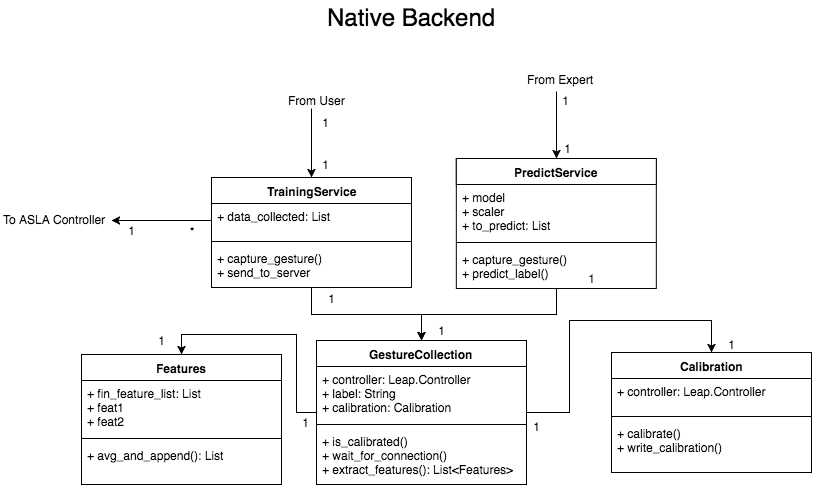

The diagram above was exported from draw.io. Its source (the exported page's mxGraphModel, read from the mxfile embedded in the PNG):
<mxGraphModel dx="1255" dy="648" grid="1" gridSize="10" guides="1" tooltips="1" connect="1" arrows="1" fold="1" page="1" pageScale="1" pageWidth="850" pageHeight="600" background="#ffffff" math="0" shadow="0">
  <root>
    <mxCell id="0" />
    <mxCell id="1" parent="0" />
    <mxCell id="2" style="edgeStyle=orthogonalEdgeStyle;rounded=0;html=1;exitX=0.5;exitY=1;jettySize=auto;orthogonalLoop=1;" edge="1" target="10" parent="1">
      <mxGeometry x="319" y="137" as="geometry">
        <mxPoint x="319" y="137" as="sourcePoint" />
      </mxGeometry>
    </mxCell>
    <mxCell id="3" style="edgeStyle=orthogonalEdgeStyle;rounded=0;html=1;entryX=0.5;entryY=0;jettySize=auto;orthogonalLoop=1;" edge="1" source="5" target="23" parent="1">
      <mxGeometry x="534" y="349" as="geometry" />
    </mxCell>
    <mxCell id="4" style="edgeStyle=orthogonalEdgeStyle;rounded=0;html=1;entryX=0.5;entryY=0;jettySize=auto;orthogonalLoop=1;" edge="1" source="5" target="19" parent="1">
      <mxGeometry x="189" y="363" as="geometry" />
    </mxCell>
    <mxCell id="5" value="GestureCollection" style="swimlane;html=1;fontStyle=1;align=center;verticalAlign=top;childLayout=stackLayout;horizontal=1;startSize=26;horizontalStack=0;resizeParent=1;resizeLast=0;collapsible=1;marginBottom=0;swimlaneFillColor=#ffffff;" vertex="1" parent="1">
      <mxGeometry x="324" y="369" width="210" height="144" as="geometry" />
    </mxCell>
    <mxCell id="6" value="+&amp;nbsp;&lt;span&gt;controller: Leap.Controller&lt;/span&gt;&lt;div&gt;&lt;div&gt;&lt;span&gt;+ label: String&lt;/span&gt;&lt;br&gt;&lt;/div&gt;&lt;/div&gt;&lt;div&gt;&lt;span&gt;+ calibration: Calibration&lt;/span&gt;&lt;/div&gt;&lt;div&gt;&lt;span&gt;&lt;br&gt;&lt;/span&gt;&lt;/div&gt;&lt;div&gt;&lt;br&gt;&lt;/div&gt;" style="text;html=1;strokeColor=none;fillColor=none;align=left;verticalAlign=top;spacingLeft=4;spacingRight=4;whiteSpace=wrap;overflow=hidden;rotatable=0;points=[[0,0.5],[1,0.5]];portConstraint=eastwest;rounded=1;" vertex="1" parent="5">
      <mxGeometry y="26" width="210" height="54" as="geometry" />
    </mxCell>
    <mxCell id="7" value="" style="line;html=1;strokeWidth=1;fillColor=none;align=left;verticalAlign=middle;spacingTop=-1;spacingLeft=3;spacingRight=3;rotatable=0;labelPosition=right;points=[];portConstraint=eastwest;" vertex="1" parent="5">
      <mxGeometry y="80" width="210" height="8" as="geometry" />
    </mxCell>
    <mxCell id="8" value="&lt;div&gt;+ is_calibrated()&lt;/div&gt;&lt;div&gt;+ wait_for_connection()&lt;/div&gt;&lt;div&gt;+ extract_features(): List&amp;lt;Features&amp;gt;&lt;/div&gt;" style="text;html=1;strokeColor=none;fillColor=none;align=left;verticalAlign=top;spacingLeft=4;spacingRight=4;whiteSpace=wrap;overflow=hidden;rotatable=0;points=[[0,0.5],[1,0.5]];portConstraint=eastwest;" vertex="1" parent="5">
      <mxGeometry y="88" width="210" height="52" as="geometry" />
    </mxCell>
    <mxCell id="9" style="edgeStyle=orthogonalEdgeStyle;rounded=0;html=1;entryX=0.5;entryY=0;jettySize=auto;orthogonalLoop=1;" edge="1" source="10" target="5" parent="1">
      <mxGeometry x="319" y="316" as="geometry" />
    </mxCell>
    <mxCell id="10" value="TrainingService" style="swimlane;html=1;fontStyle=1;align=center;verticalAlign=top;childLayout=stackLayout;horizontal=1;startSize=26;horizontalStack=0;resizeParent=1;resizeLast=0;collapsible=1;marginBottom=0;swimlaneFillColor=#ffffff;" vertex="1" parent="1">
      <mxGeometry x="219" y="206" width="200" height="110" as="geometry" />
    </mxCell>
    <mxCell id="11" value="+&amp;nbsp;&lt;span&gt;data_collected: List&lt;/span&gt;" style="text;html=1;strokeColor=none;fillColor=none;align=left;verticalAlign=top;spacingLeft=4;spacingRight=4;whiteSpace=wrap;overflow=hidden;rotatable=0;points=[[0,0.5],[1,0.5]];portConstraint=eastwest;" vertex="1" parent="10">
      <mxGeometry y="26" width="200" height="34" as="geometry" />
    </mxCell>
    <mxCell id="12" value="" style="line;html=1;strokeWidth=1;fillColor=none;align=left;verticalAlign=middle;spacingTop=-1;spacingLeft=3;spacingRight=3;rotatable=0;labelPosition=right;points=[];portConstraint=eastwest;" vertex="1" parent="10">
      <mxGeometry y="60" width="200" height="8" as="geometry" />
    </mxCell>
    <mxCell id="13" value="&lt;div&gt;+ capture_gesture()&lt;/div&gt;&lt;div&gt;+ send_to_server&lt;/div&gt;" style="text;html=1;strokeColor=none;fillColor=none;align=left;verticalAlign=top;spacingLeft=4;spacingRight=4;whiteSpace=wrap;overflow=hidden;rotatable=0;points=[[0,0.5],[1,0.5]];portConstraint=eastwest;" vertex="1" parent="10">
      <mxGeometry y="68" width="200" height="42" as="geometry" />
    </mxCell>
    <mxCell id="14" style="edgeStyle=orthogonalEdgeStyle;rounded=0;html=1;exitX=0.5;exitY=1;entryX=0.5;entryY=0;jettySize=auto;orthogonalLoop=1;" edge="1" source="15" target="5" parent="1">
      <mxGeometry x="429" y="297" as="geometry">
        <Array as="points">
          <mxPoint x="564" y="343" />
          <mxPoint x="429" y="343" />
        </Array>
      </mxGeometry>
    </mxCell>
    <mxCell id="15" value="PredictService" style="swimlane;html=1;fontStyle=1;align=center;verticalAlign=top;childLayout=stackLayout;horizontal=1;startSize=26;horizontalStack=0;resizeParent=1;resizeLast=0;collapsible=1;marginBottom=0;swimlaneFillColor=#ffffff;" vertex="1" parent="1">
      <mxGeometry x="463.8181817787737" y="187" width="200" height="130" as="geometry" />
    </mxCell>
    <mxCell id="16" value="+&amp;nbsp;&lt;span&gt;model&lt;/span&gt;&lt;div&gt;&lt;span&gt;+ scaler&lt;/span&gt;&lt;/div&gt;&lt;div&gt;&lt;span&gt;+ to_predict: List&lt;/span&gt;&lt;/div&gt;" style="text;html=1;strokeColor=none;fillColor=none;align=left;verticalAlign=top;spacingLeft=4;spacingRight=4;whiteSpace=wrap;overflow=hidden;rotatable=0;points=[[0,0.5],[1,0.5]];portConstraint=eastwest;" vertex="1" parent="15">
      <mxGeometry y="26" width="200" height="54" as="geometry" />
    </mxCell>
    <mxCell id="17" value="" style="line;html=1;strokeWidth=1;fillColor=none;align=left;verticalAlign=middle;spacingTop=-1;spacingLeft=3;spacingRight=3;rotatable=0;labelPosition=right;points=[];portConstraint=eastwest;" vertex="1" parent="15">
      <mxGeometry y="80" width="200" height="8" as="geometry" />
    </mxCell>
    <mxCell id="18" value="&lt;div&gt;+ capture_gesture()&lt;/div&gt;&lt;div&gt;+ predict_label()&lt;/div&gt;" style="text;html=1;strokeColor=none;fillColor=none;align=left;verticalAlign=top;spacingLeft=4;spacingRight=4;whiteSpace=wrap;overflow=hidden;rotatable=0;points=[[0,0.5],[1,0.5]];portConstraint=eastwest;" vertex="1" parent="15">
      <mxGeometry y="88" width="200" height="32" as="geometry" />
    </mxCell>
    <mxCell id="19" value="Features" style="swimlane;html=1;fontStyle=1;align=center;verticalAlign=top;childLayout=stackLayout;horizontal=1;startSize=26;horizontalStack=0;resizeParent=1;resizeLast=0;collapsible=1;marginBottom=0;swimlaneFillColor=#ffffff;" vertex="1" parent="1">
      <mxGeometry x="89" y="383" width="200" height="130" as="geometry" />
    </mxCell>
    <mxCell id="20" value="+ fin_feature_list: List&lt;div&gt;+ feat1&lt;/div&gt;&lt;div&gt;+ feat2&lt;br&gt;&lt;/div&gt;" style="text;html=1;strokeColor=none;fillColor=none;align=left;verticalAlign=top;spacingLeft=4;spacingRight=4;whiteSpace=wrap;overflow=hidden;rotatable=0;points=[[0,0.5],[1,0.5]];portConstraint=eastwest;" vertex="1" parent="19">
      <mxGeometry y="26" width="200" height="54" as="geometry" />
    </mxCell>
    <mxCell id="21" value="" style="line;html=1;strokeWidth=1;fillColor=none;align=left;verticalAlign=middle;spacingTop=-1;spacingLeft=3;spacingRight=3;rotatable=0;labelPosition=right;points=[];portConstraint=eastwest;" vertex="1" parent="19">
      <mxGeometry y="80" width="200" height="8" as="geometry" />
    </mxCell>
    <mxCell id="22" value="&lt;div&gt;+ avg_and_append(): List&lt;/div&gt;" style="text;html=1;strokeColor=none;fillColor=none;align=left;verticalAlign=top;spacingLeft=4;spacingRight=4;whiteSpace=wrap;overflow=hidden;rotatable=0;points=[[0,0.5],[1,0.5]];portConstraint=eastwest;" vertex="1" parent="19">
      <mxGeometry y="88" width="200" height="42" as="geometry" />
    </mxCell>
    <mxCell id="23" value="Calibration" style="swimlane;html=1;fontStyle=1;align=center;verticalAlign=top;childLayout=stackLayout;horizontal=1;startSize=26;horizontalStack=0;resizeParent=1;resizeLast=0;collapsible=1;marginBottom=0;swimlaneFillColor=#ffffff;" vertex="1" parent="1">
      <mxGeometry x="619" y="381" width="200" height="120" as="geometry" />
    </mxCell>
    <mxCell id="24" value="+&amp;nbsp;&lt;span&gt;controller: Leap.Controller&lt;/span&gt;&lt;div&gt;&lt;div&gt;&lt;br&gt;&lt;/div&gt;&lt;/div&gt;&lt;div&gt;&lt;br&gt;&lt;/div&gt;" style="text;html=1;strokeColor=none;fillColor=none;align=left;verticalAlign=top;spacingLeft=4;spacingRight=4;whiteSpace=wrap;overflow=hidden;rotatable=0;points=[[0,0.5],[1,0.5]];portConstraint=eastwest;rounded=1;" vertex="1" parent="23">
      <mxGeometry y="26" width="200" height="34" as="geometry" />
    </mxCell>
    <mxCell id="25" value="" style="line;html=1;strokeWidth=1;fillColor=none;align=left;verticalAlign=middle;spacingTop=-1;spacingLeft=3;spacingRight=3;rotatable=0;labelPosition=right;points=[];portConstraint=eastwest;" vertex="1" parent="23">
      <mxGeometry y="60" width="200" height="8" as="geometry" />
    </mxCell>
    <mxCell id="26" value="&lt;div&gt;+ calibrate()&lt;/div&gt;&lt;div&gt;+ write_calibration()&lt;/div&gt;" style="text;html=1;strokeColor=none;fillColor=none;align=left;verticalAlign=top;spacingLeft=4;spacingRight=4;whiteSpace=wrap;overflow=hidden;rotatable=0;points=[[0,0.5],[1,0.5]];portConstraint=eastwest;" vertex="1" parent="23">
      <mxGeometry y="68" width="200" height="42" as="geometry" />
    </mxCell>
    <mxCell id="27" style="rounded=1;html=1;exitX=0;exitY=0.5;jettySize=auto;orthogonalLoop=1;" edge="1" source="11" parent="1">
      <mxGeometry x="119" y="249" as="geometry">
        <mxPoint x="119" y="249" as="targetPoint" />
      </mxGeometry>
    </mxCell>
    <mxCell id="29" value="*" style="text;html=1;strokeColor=none;fillColor=none;align=center;verticalAlign=middle;whiteSpace=wrap;" vertex="1" parent="1">
      <mxGeometry x="179" y="250" width="40" height="20" as="geometry" />
    </mxCell>
    <mxCell id="30" value="1" style="text;html=1;strokeColor=none;fillColor=none;align=center;verticalAlign=middle;whiteSpace=wrap;" vertex="1" parent="1">
      <mxGeometry x="719" y="363" width="40" height="20" as="geometry" />
    </mxCell>
    <mxCell id="31" value="1" style="text;html=1;strokeColor=none;fillColor=none;align=center;verticalAlign=middle;whiteSpace=wrap;" vertex="1" parent="1">
      <mxGeometry x="429" y="349" width="40" height="20" as="geometry" />
    </mxCell>
    <mxCell id="32" value="1" style="text;html=1;strokeColor=none;fillColor=none;align=center;verticalAlign=middle;whiteSpace=wrap;" vertex="1" parent="1">
      <mxGeometry x="149" y="359" width="40" height="20" as="geometry" />
    </mxCell>
    <mxCell id="33" value="1" style="text;html=1;strokeColor=none;fillColor=none;align=center;verticalAlign=middle;whiteSpace=wrap;" vertex="1" parent="1">
      <mxGeometry x="119" y="249" width="40" height="20" as="geometry" />
    </mxCell>
    <mxCell id="34" value="1" style="text;html=1;strokeColor=none;fillColor=none;align=center;verticalAlign=middle;whiteSpace=wrap;" vertex="1" parent="1">
      <mxGeometry x="319" y="317" width="40" height="20" as="geometry" />
    </mxCell>
    <mxCell id="35" value="1" style="text;html=1;strokeColor=none;fillColor=none;align=center;verticalAlign=middle;whiteSpace=wrap;" vertex="1" parent="1">
      <mxGeometry x="524" y="445" width="40" height="20" as="geometry" />
    </mxCell>
    <mxCell id="36" value="1" style="text;html=1;strokeColor=none;fillColor=none;align=center;verticalAlign=middle;whiteSpace=wrap;" vertex="1" parent="1">
      <mxGeometry x="579" y="297" width="40" height="20" as="geometry" />
    </mxCell>
    <mxCell id="37" value="1" style="text;html=1;strokeColor=none;fillColor=none;align=center;verticalAlign=middle;whiteSpace=wrap;" vertex="1" parent="1">
      <mxGeometry x="293" y="441" width="40" height="20" as="geometry" />
    </mxCell>
    <mxCell id="38" style="edgeStyle=orthogonalEdgeStyle;rounded=0;html=1;exitX=0;exitY=0.75;entryX=0;entryY=0.75;jettySize=auto;orthogonalLoop=1;" edge="1" source="30" target="30" parent="1">
      <mxGeometry x="719" y="378" as="geometry" />
    </mxCell>
    <mxCell id="39" value="1" style="text;html=1;strokeColor=none;fillColor=none;align=center;verticalAlign=middle;whiteSpace=wrap;" vertex="1" parent="1">
      <mxGeometry x="555" y="167" width="40" height="20" as="geometry" />
    </mxCell>
    <mxCell id="40" value="1" style="text;html=1;strokeColor=none;fillColor=none;align=center;verticalAlign=middle;whiteSpace=wrap;" vertex="1" parent="1">
      <mxGeometry x="313" y="183" width="40" height="20" as="geometry" />
    </mxCell>
    <mxCell id="41" value="1" style="text;html=1;strokeColor=none;fillColor=none;align=center;verticalAlign=middle;whiteSpace=wrap;" vertex="1" parent="1">
      <mxGeometry x="313" y="141" width="40" height="20" as="geometry" />
    </mxCell>
    <mxCell id="44" value="To ASLA Controller" style="text;html=1;resizable=0;points=[];autosize=1;align=left;verticalAlign=top;spacingTop=-4;" vertex="1" parent="1">
      <mxGeometry x="9" y="239" width="120" height="20" as="geometry" />
    </mxCell>
    <mxCell id="45" value="From User" style="text;html=1;resizable=0;points=[];autosize=1;align=left;verticalAlign=top;spacingTop=-4;" vertex="1" parent="1">
      <mxGeometry x="294" y="120" width="70" height="20" as="geometry" />
    </mxCell>
    <mxCell id="51" style="rounded=0;html=1;jettySize=auto;orthogonalLoop=1;entryX=0.5;entryY=0;" edge="1" parent="1" target="15">
      <mxGeometry x="559" y="43" as="geometry">
        <mxPoint x="564" y="120" as="sourcePoint" />
        <mxPoint x="559" y="112" as="targetPoint" />
      </mxGeometry>
    </mxCell>
    <mxCell id="53" value="1" style="text;html=1;strokeColor=none;fillColor=none;align=center;verticalAlign=middle;whiteSpace=wrap;" vertex="1" parent="1">
      <mxGeometry x="553" y="119" width="40" height="20" as="geometry" />
    </mxCell>
    <mxCell id="54" value="From Expert" style="text;html=1;resizable=0;points=[];autosize=1;align=left;verticalAlign=top;spacingTop=-4;" vertex="1" parent="1">
      <mxGeometry x="533" y="99" width="80" height="20" as="geometry" />
    </mxCell>
    <mxCell id="56" value="&lt;font style=&quot;font-size: 24px&quot;&gt;Native Backend&lt;/font&gt;" style="text;html=1;resizable=0;points=[];autosize=1;align=left;verticalAlign=top;spacingTop=-4;fontStyle=0" vertex="1" parent="1">
      <mxGeometry x="333" y="30" width="180" height="20" as="geometry" />
    </mxCell>
  </root>
</mxGraphModel>